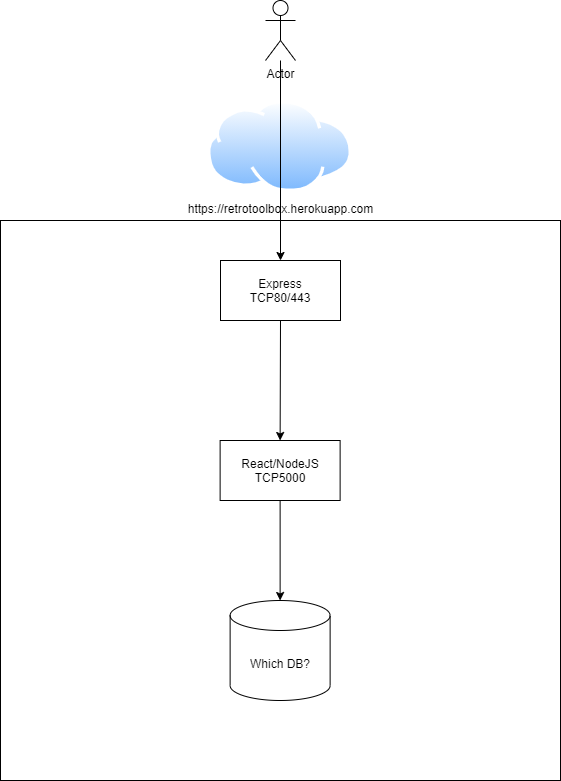

The diagram above was exported from draw.io. Its source (the exported page's mxGraphModel, read from the mxfile embedded in the PNG):
<mxGraphModel dx="1086" dy="966" grid="1" gridSize="10" guides="1" tooltips="1" connect="1" arrows="1" fold="1" page="1" pageScale="1" pageWidth="850" pageHeight="1100" math="0" shadow="0">
  <root>
    <mxCell id="0" />
    <mxCell id="1" parent="0" />
    <mxCell id="PqGPwT8c98jh06p4jG66-5" value="" style="whiteSpace=wrap;html=1;aspect=fixed;" vertex="1" parent="1">
      <mxGeometry x="145" y="240" width="560" height="560" as="geometry" />
    </mxCell>
    <mxCell id="PqGPwT8c98jh06p4jG66-3" value="Express&lt;br&gt;TCP80/443" style="rounded=0;whiteSpace=wrap;html=1;" vertex="1" parent="1">
      <mxGeometry x="365" y="280" width="120" height="60" as="geometry" />
    </mxCell>
    <mxCell id="PqGPwT8c98jh06p4jG66-4" value="Actor" style="shape=umlActor;verticalLabelPosition=bottom;verticalAlign=top;html=1;outlineConnect=0;" vertex="1" parent="1">
      <mxGeometry x="410" y="20" width="30" height="60" as="geometry" />
    </mxCell>
    <mxCell id="PqGPwT8c98jh06p4jG66-6" value="https://retrotoolbox.herokuapp.com" style="aspect=fixed;perimeter=ellipsePerimeter;html=1;align=center;shadow=0;dashed=0;spacingTop=3;image;image=img/lib/active_directory/internet_cloud.svg;" vertex="1" parent="1">
      <mxGeometry x="352" y="120" width="145.24" height="91.5" as="geometry" />
    </mxCell>
    <mxCell id="PqGPwT8c98jh06p4jG66-7" value="React/NodeJS&lt;br&gt;TCP5000" style="rounded=0;whiteSpace=wrap;html=1;" vertex="1" parent="1">
      <mxGeometry x="364.62" y="460" width="120" height="60" as="geometry" />
    </mxCell>
    <mxCell id="PqGPwT8c98jh06p4jG66-8" value="Which DB?" style="shape=cylinder3;whiteSpace=wrap;html=1;boundedLbl=1;backgroundOutline=1;size=15;" vertex="1" parent="1">
      <mxGeometry x="374.62" y="620" width="100" height="100" as="geometry" />
    </mxCell>
    <mxCell id="PqGPwT8c98jh06p4jG66-9" value="" style="endArrow=classic;html=1;" edge="1" parent="1" source="PqGPwT8c98jh06p4jG66-4" target="PqGPwT8c98jh06p4jG66-3">
      <mxGeometry width="50" height="50" relative="1" as="geometry">
        <mxPoint x="190" y="160" as="sourcePoint" />
        <mxPoint x="240" y="110" as="targetPoint" />
      </mxGeometry>
    </mxCell>
    <mxCell id="PqGPwT8c98jh06p4jG66-10" value="" style="endArrow=classic;html=1;exitX=0.5;exitY=1;exitDx=0;exitDy=0;entryX=0.5;entryY=0;entryDx=0;entryDy=0;" edge="1" parent="1" source="PqGPwT8c98jh06p4jG66-3" target="PqGPwT8c98jh06p4jG66-7">
      <mxGeometry width="50" height="50" relative="1" as="geometry">
        <mxPoint x="280" y="400" as="sourcePoint" />
        <mxPoint x="330" y="350" as="targetPoint" />
      </mxGeometry>
    </mxCell>
    <mxCell id="PqGPwT8c98jh06p4jG66-11" value="" style="endArrow=classic;html=1;exitX=0.5;exitY=1;exitDx=0;exitDy=0;" edge="1" parent="1" source="PqGPwT8c98jh06p4jG66-7" target="PqGPwT8c98jh06p4jG66-8">
      <mxGeometry width="50" height="50" relative="1" as="geometry">
        <mxPoint x="290" y="550" as="sourcePoint" />
        <mxPoint x="340" y="500" as="targetPoint" />
      </mxGeometry>
    </mxCell>
  </root>
</mxGraphModel>